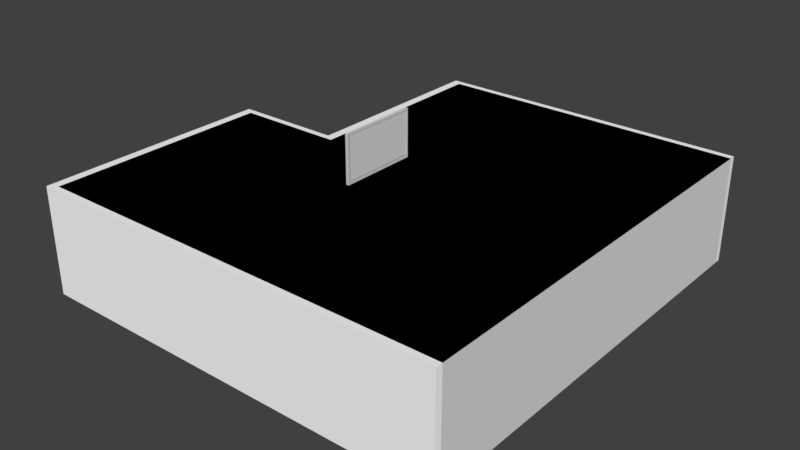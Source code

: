 # Source: bathroom-empty.blend  (saved by Blender 2.79.0; exported with 4.5.12 LTS)
import bpy
from mathutils import Matrix  # noqa: F401  (used for matrix-valued properties, if any)

bpy.ops.wm.read_factory_settings(use_empty=True)
scene = bpy.context.scene
scene.name = 'Scene'

# ---- collections
col_collection_1 = bpy.data.collections.new('Collection 1'); scene.collection.children.link(col_collection_1)

# ---- materials (node trees are filled in below, after node groups)
mat_espelho = bpy.data.materials.new('espelho')
mat_espelho.alpha_threshold = 0.0
mat_espelho.use_transparent_shadow = False
mat_espelho.roughness = 0.5
mat_vidro = bpy.data.materials.new('vidro')
mat_vidro.alpha_threshold = 0.0
mat_vidro.use_transparent_shadow = False
mat_vidro.diffuse_color = (0.7, 0.7, 0.7, 1.0)
mat_vidro.roughness = 0.5
mat_vidro.specular_intensity = 1.0
mat_floor = bpy.data.materials.new('floor')
mat_floor.alpha_threshold = 0.0
mat_floor.use_transparent_shadow = False
mat_floor.diffuse_color = (0.7, 0.7, 0.7, 1.0)
mat_floor.roughness = 0.5
mat_floor.specular_intensity = 1.0
mat_parede = bpy.data.materials.new('parede')
mat_parede.alpha_threshold = 0.0
mat_parede.use_transparent_shadow = False
mat_parede.diffuse_color = (1.0, 1.0, 1.0, 1.0)
mat_parede.roughness = 0.5

# ---- material node trees

# ---- world
world_world = bpy.data.worlds.new('World'); scene.world = world_world
world_world.color = (0.05088, 0.05088, 0.05088)
world_world.use_sun_shadow = False
world_world.sun_shadow_jitter_overblur = 0.0
world_world.cycles.sampling_method = 'MANUAL'

# ---- meshes
me_collider = bpy.data.meshes.new('Collider')
me_collider.from_pydata([(-1.516, -0.09906, 0.0758), (-1.516, -0.09906, 1.584), (-1.516, 2.706, 0.0758), (-1.516, 2.706, 1.584), (2.809, -0.09906, 0.0758), (2.809, -0.09906, 1.584), (2.809, 2.706, 0.0758), (2.809, 2.706, 1.584), (-1.516, -3.259, 0.0758), (-1.516, -3.259, 1.584), (2.809, -3.259, 0.0758), (2.809, -3.259, 1.584), (-3.041, -0.09906, 0.0758), (-3.041, -0.09906, 1.584), (-3.041, -3.259, 0.0758), (-3.041, -3.259, 1.584)], [], [(0, 2, 3, 1), (2, 6, 7, 3), (6, 4, 5, 7), (1, 13, 12, 0), (2, 0, 4, 6), (10, 8, 9, 11), (0, 8, 10, 4), (4, 10, 11, 5), (13, 15, 14, 12), (8, 14, 15, 9), (0, 12, 14, 8)])
me_collider.use_remesh_preserve_volume = False
me_collider.use_remesh_preserve_attributes = False
me_collider.use_mirror_vertex_groups = False
me_collider.update()
me_plane_003 = bpy.data.meshes.new('Plane.003')
me_plane_003.from_pydata([(-1.476, 0.2256, 1.55), (-1.476, 0.2256, 0.8779), (-1.476, 1.437, 1.55), (-1.476, 1.437, 0.8779)], [], [(0, 1, 3, 2)])
_uv = me_plane_003.uv_layers.new(name='UVMap')
_uv.uv.foreach_set('vector', [0.02674, 0.02674, 0.9733, 0.02674, 0.9733, 0.9733, 0.02674, 0.9733])
me_plane_003.materials.append(mat_espelho)
me_plane_003.use_remesh_preserve_volume = False
me_plane_003.use_remesh_preserve_attributes = False
me_plane_003.use_mirror_vertex_groups = False
me_plane_003.update()
me_plane_002 = bpy.data.meshes.new('Plane.002')
me_plane_002.from_pydata([(-1.516, 1.031, 1.551), (-1.516, 1.031, 0.8629), (-1.516, 0.2164, 1.551), (-1.516, 0.4658, 1.551), (-1.516, 0.7483, 1.551), (-1.516, 0.7483, 0.8629), (-1.516, 0.4658, 0.8629), (-1.516, 0.2164, 0.8629), (-1.516, 0.2164, 1.207), (-1.516, 1.417, 1.551), (-1.516, 1.417, 0.8629), (-1.516, 1.45, 1.207), (-1.516, 0.7483, 1.584), (-1.516, 1.031, 1.584), (-1.516, 1.45, 0.8299), (-1.516, 1.031, 0.8299), (-1.516, 0.1834, 1.584), (-1.516, 0.4658, 1.584), (-1.516, 0.7483, 0.8299), (-1.516, 0.4658, 0.8299), (-1.516, 0.1834, 0.8299), (-1.516, 0.1834, 1.207), (-1.516, 1.45, 1.584), (-1.516, 1.417, 1.207), (-1.472, 0.7483, 1.584), (-1.472, 1.031, 1.584), (-1.472, 1.45, 0.8299), (-1.472, 1.031, 0.8299), (-1.472, 0.1834, 1.584), (-1.472, 0.4658, 1.584), (-1.472, 0.7483, 0.8299), (-1.472, 0.4658, 0.8299), (-1.472, 0.1834, 0.8299), (-1.472, 0.1834, 1.207), (-1.472, 1.45, 1.584), (-1.472, 1.45, 1.207), (-1.472, 0.7483, 1.551), (-1.472, 1.031, 1.551), (-1.472, 1.417, 0.8629), (-1.472, 1.031, 0.8629), (-1.472, 0.2164, 1.551), (-1.472, 0.4658, 1.551), (-1.472, 0.7483, 0.8629), (-1.472, 0.4658, 0.8629), (-1.472, 0.2164, 0.8629), (-1.472, 0.2164, 1.207), (-1.472, 1.417, 1.551), (-1.472, 1.417, 1.207)], [], [(11, 22, 34, 35), (19, 18, 30, 31), (5, 6, 43, 42), (18, 15, 27, 30), (1, 5, 42, 39), (15, 14, 26, 27), (9, 23, 47, 46), (3, 4, 36, 41), (21, 20, 32, 33), (23, 10, 38, 47), (22, 13, 25, 34), (2, 3, 41, 40), (36, 37, 25, 24), (38, 39, 27, 26), (40, 41, 29, 28), (41, 36, 24, 29), (39, 42, 30, 27), (42, 43, 31, 30), (43, 44, 32, 31), (44, 45, 33, 32), (45, 40, 28, 33), (37, 46, 34, 25), (47, 38, 26, 35), (46, 47, 35, 34), (6, 7, 44, 43), (20, 19, 31, 32), (16, 21, 33, 28), (17, 16, 28, 29), (7, 8, 45, 44), (12, 17, 29, 24), (4, 0, 37, 36), (8, 2, 40, 45), (10, 1, 39, 38), (14, 11, 35, 26), (13, 12, 24, 25), (0, 9, 46, 37)])
_uv = me_plane_002.uv_layers.new(name='UVMap')
_uv.uv.foreach_set('vector', [0.1835, 0.259, 0.621, 0.259, 0.621, 0.6965, 0.1835, 0.6965, 0.1835, 0.259, 0.621, 0.259, 0.621, 0.6965, 0.1835, 0.6965, 0.1835, 0.259, 0.621, 0.259, 0.621, 0.6965, 0.1835, 0.6965, 0.1835, 0.259, 0.621, 0.259, 0.621, 0.6965, 0.1835, 0.6965, 0.1835, 0.259, 0.621, 0.259, 0.621, 0.6965, 0.1835, 0.6965, 0.1835, 0.259, 0.621, 0.259, 0.621, 0.6965, 0.1835, 0.6965, 0.1835, 0.259, 0.621, 0.259, 0.621, 0.6965, 0.1835, 0.6965, 0.1835, 0.259, 0.621, 0.259, 0.621, 0.6965, 0.1835, 0.6965, 0.1835, 0.259, 0.621, 0.259, 0.621, 0.6965, 0.1835, 0.6965, 0.1835, 0.259, 0.621, 0.259, 0.621, 0.6965, 0.1835, 0.6965, 0.1835, 0.259, 0.621, 0.259, 0.621, 0.6965, 0.1835, 0.6965, 0.1835, 0.259, 0.621, 0.259, 0.621, 0.6965, 0.1835, 0.6965, 0.1835, 0.259, 0.621, 0.259, 0.621, 0.6965, 0.1835, 0.6965, 0.1835, 0.259, 0.621, 0.259, 0.621, 0.6965, 0.1835, 0.6965, 0.1835, 0.259, 0.621, 0.259, 0.621, 0.6965, 0.1835, 0.6965, 0.1835, 0.259, 0.621, 0.259, 0.621, 0.6965, 0.1835, 0.6965, 0.1835, 0.259, 0.621, 0.259, 0.621, 0.6965, 0.1835, 0.6965, 0.1835, 0.259, 0.621, 0.259, 0.621, 0.6965, 0.1835, 0.6965, 0.1835, 0.259, 0.621, 0.259, 0.621, 0.6965, 0.1835, 0.6965, 0.1835, 0.259, 0.621, 0.259, 0.621, 0.6965, 0.1835, 0.6965, 0.1835, 0.259, 0.621, 0.259, 0.621, 0.6965, 0.1835, 0.6965, 0.1835, 0.259, 0.621, 0.259, 0.621, 0.6965, 0.1835, 0.6965, 0.1835, 0.259, 0.621, 0.259, 0.621, 0.6965, 0.1835, 0.6965, 0.1835, 0.259, 0.621, 0.259, 0.621, 0.6965, 0.1835, 0.6965, 0.1835, 0.259, 0.621, 0.259, 0.621, 0.6965, 0.1835, 0.6965, 0.1835, 0.259, 0.621, 0.259, 0.621, 0.6965, 0.1835, 0.6965, 0.1835, 0.259, 0.621, 0.259, 0.621, 0.6965, 0.1835, 0.6965, 0.1835, 0.259, 0.621, 0.259, 0.621, 0.6965, 0.1835, 0.6965, 0.1835, 0.259, 0.621, 0.259, 0.621, 0.6965, 0.1835, 0.6965, 0.1835, 0.259, 0.621, 0.259, 0.621, 0.6965, 0.1835, 0.6965, 0.1835, 0.259, 0.621, 0.259, 0.621, 0.6965, 0.1835, 0.6965, 0.1835, 0.259, 0.621, 0.259, 0.621, 0.6965, 0.1835, 0.6965, 0.1835, 0.259, 0.621, 0.259, 0.621, 0.6965, 0.1835, 0.6965, 0.1835, 0.259, 0.621, 0.259, 0.621, 0.6965, 0.1835, 0.6965, 0.1835, 0.259, 0.621, 0.259, 0.621, 0.6965, 0.1835, 0.6965, 0.1835, 0.259, 0.621, 0.259, 0.621, 0.6965, 0.1835, 0.6965])
me_plane_002.materials.append(mat_vidro)
me_plane_002.use_remesh_preserve_volume = False
me_plane_002.use_remesh_preserve_attributes = False
me_plane_002.use_mirror_vertex_groups = False
me_plane_002.update()
me_plane_001 = bpy.data.meshes.new('Plane.001')
me_plane_001.from_pydata([(-3.041, -3.259, 0.0758), (1.408, -3.259, 0.0758), (2.809, -3.259, 0.0758), (2.809, 2.706, 0.0758), (-1.64, -3.259, 0.0758), (-0.1159, -3.259, 0.0758), (1.408, 2.706, 0.0758), (-0.1159, 2.706, 0.0758), (-1.516, 2.706, 0.0758), (-1.516, 1.031, 0.0758), (-3.041, -0.09906, 0.0758), (-1.516, -0.09906, 0.0758), (-1.516, 0.1834, 0.0758), (-1.516, 0.4658, 0.0758), (-1.516, 0.7483, 0.0758), (-1.516, 1.45, 0.0758), (-1.516, 1.868, 0.0758), (-1.516, 2.287, 0.0758)], [], [(2, 3, 6, 1), (1, 6, 7, 5), (4, 5, 7, 8, 17, 16, 15, 9, 14, 13, 12, 11), (10, 0, 4, 11)])
_uv = me_plane_001.uv_layers.new(name='UVMap')
_uv.uv.foreach_set('vector', [0.05055, -0.08816, 0.05055, 8.349, -1.307, 8.349, -1.307, -0.08816, 1.465, -0.08816, 1.465, 8.349, -0.01281, 8.349, -0.01281, -0.08816, 1.281, -0.08816, 2.759, -0.08816, 2.759, 8.349, 1.402, 8.349, 1.402, 7.757, 1.402, 7.165, 1.402, 6.572, 1.402, 5.98, 1.402, 5.58, 1.402, 5.181, 1.402, 4.781, 1.402, 4.382, -0.07617, -1.162, -0.07617, -5.632, 1.281, -5.632, 1.402, -1.162])
me_plane_001.materials.append(mat_floor)
me_plane_001.use_remesh_preserve_volume = False
me_plane_001.use_remesh_preserve_attributes = False
me_plane_001.use_mirror_vertex_groups = False
me_plane_001.update()
me_plane = bpy.data.meshes.new('Plane')
me_plane.from_pydata([(-3.165, -3.344, 0.0758), (2.8, -3.344, 0.0758), (2.809, 2.791, 0.0758), (-1.64, -3.344, 0.0758), (-0.1159, -3.344, 0.0758), (1.276, -3.344, 0.0758), (1.408, 2.791, 0.0758), (-0.1159, 2.791, 0.0758), (-1.64, 2.791, 0.0758), (-3.165, -0.01405, 0.0758), (-3.165, -1.059, 0.0758), (-1.64, -0.01405, 0.0758), (-1.64, 1.031, 0.0758), (-3.041, -1.059, 0.0758), (-3.041, -3.259, 0.0758), (1.408, -3.259, 0.0758), (2.809, -3.259, 0.0758), (2.809, 2.706, 0.0758), (-1.64, -3.259, 0.0758), (-0.1159, -3.259, 0.0758), (1.408, 2.706, 0.0758), (-0.1159, 2.706, 0.0758), (-1.516, 2.706, 0.0758), (-1.516, 1.031, 0.0758), (-3.041, -0.09906, 0.0758), (-1.516, -0.09906, 0.0758), (-3.041, -1.059, 1.584), (-3.041, -3.259, 1.584), (1.408, -3.259, 1.584), (2.809, -3.259, 1.584), (2.809, 2.706, 1.584), (-1.64, -3.259, 1.584), (-0.1159, -3.259, 1.584), (1.408, 2.706, 1.584), (-0.1159, 2.706, 1.584), (-1.516, 2.706, 1.584), (-1.516, 1.031, 1.551), (-3.041, -0.09906, 1.584), (-1.516, -0.09906, 1.584), (-3.165, -1.059, 1.584), (-3.165, -3.344, 1.584), (1.276, -3.344, 1.584), (2.8, -3.344, 1.584), (2.809, 2.791, 1.584), (-1.64, -3.344, 1.584), (-0.1159, -3.344, 1.584), (1.408, 2.791, 1.584), (-0.1159, 2.791, 1.584), (-1.64, 2.791, 1.584), (-1.64, 1.031, 1.584), (-3.165, -0.01405, 1.584), (-1.64, -0.01405, 1.584), (2.809, 2.706, 1.207), (2.809, 2.706, 0.8299), (2.809, 2.706, 0.4528), (1.408, -3.259, 0.4528), (1.408, -3.259, 0.8299), (1.408, -3.259, 1.207), (-3.041, -3.259, 1.207), (-3.041, -3.259, 0.8299), (-3.041, -3.259, 0.4528), (2.809, -3.259, 0.4528), (2.809, -3.259, 0.8299), (2.809, -3.259, 1.207), (-3.041, -1.059, 1.207), (-3.041, -1.059, 0.8299), (-3.041, -1.059, 0.4528), (-3.041, -0.09906, 0.4528), (-3.041, -0.09906, 0.8299), (-3.041, -0.09906, 1.207), (-1.64, -3.259, 1.207), (-1.64, -3.259, 0.8299), (-1.64, -3.259, 0.4528), (-0.1159, -3.259, 1.207), (-0.1159, -3.259, 0.8299), (-0.1159, -3.259, 0.4528), (-1.516, 1.031, 0.4528), (-1.516, 1.031, 0.8629), (-1.516, -0.09906, 1.207), (-1.516, -0.09906, 0.8299), (-1.516, -0.09906, 0.4528), (1.408, 2.706, 1.207), (1.408, 2.706, 0.8299), (1.408, 2.706, 0.4528), (-0.1159, 2.706, 1.207), (-0.1159, 2.706, 0.8299), (-0.1159, 2.706, 0.4528), (-1.516, 2.706, 1.207), (-1.516, 2.706, 0.8299), (-1.516, 2.706, 0.4528), (-1.516, 0.1834, 0.0758), (-1.516, 0.4658, 0.0758), (-1.516, 0.7483, 0.0758), (-1.64, 0.2471, 0.0758), (-1.64, 0.5083, 0.0758), (-1.64, 0.7695, 0.0758), (-1.516, 0.2164, 1.551), (-1.516, 0.4658, 1.551), (-1.516, 0.7483, 1.551), (-1.64, 0.2471, 1.584), (-1.64, 0.5083, 1.584), (-1.64, 0.7695, 1.584), (-1.516, 0.7483, 0.4528), (-1.516, 0.4658, 0.4528), (-1.516, 0.1834, 0.4528), (-1.516, 0.7483, 0.8629), (-1.516, 0.4658, 0.8629), (-1.516, 0.2164, 0.8629), (-1.516, 0.2164, 1.207), (-1.516, 1.45, 0.0758), (-1.516, 1.868, 0.0758), (-1.516, 2.287, 0.0758), (-1.64, 1.471, 0.0758), (-1.64, 1.911, 0.0758), (-1.64, 2.351, 0.0758), (-1.516, 1.417, 1.551), (-1.516, 1.868, 1.584), (-1.516, 2.287, 1.584), (-1.64, 1.471, 1.584), (-1.64, 1.911, 1.584), (-1.64, 2.351, 1.584), (-1.516, 2.287, 0.4528), (-1.516, 1.868, 0.4528), (-1.516, 1.45, 0.4528), (-1.516, 2.287, 0.8299), (-1.516, 1.868, 0.8299), (-1.516, 1.417, 0.8629), (-1.516, 2.287, 1.207), (-1.516, 1.868, 1.207), (-1.516, 1.45, 1.207), (-1.516, 0.7483, 1.584), (-1.516, 1.031, 1.584), (-1.516, 1.45, 0.8299), (-1.516, 1.031, 0.8299), (-1.516, 0.1834, 1.584), (-1.516, 0.4658, 1.584), (-1.516, 0.7483, 0.8299), (-1.516, 0.4658, 0.8299), (-1.516, 0.1834, 0.8299), (-1.516, 0.1834, 1.207), (-1.516, 1.45, 1.584), (-1.516, 1.417, 1.207), (-1.638, 1.031, 1.207), (-1.638, 1.031, 1.551), (-1.638, 1.031, 0.8629), (-1.638, 1.417, 1.207), (-1.638, 0.7483, 1.207), (-1.638, 0.4658, 1.207), (-1.638, 0.2164, 1.207), (-1.638, 0.4658, 0.8629), (-1.638, 0.7483, 0.8629), (-1.638, 0.4658, 1.551), (-1.638, 0.7483, 1.551), (-1.638, 1.417, 0.8629), (-1.638, 0.2164, 1.551), (-1.638, 0.2164, 0.8629), (-1.638, 1.417, 1.551)], [], [(115, 36, 143, 156), (73, 70, 31, 32), (7, 8, 48, 47), (70, 58, 27, 31), (6, 7, 47, 46), (2, 6, 46, 43), (63, 57, 28, 29), (4, 5, 41, 45), (58, 64, 26, 27), (3, 4, 45, 44), (0, 3, 44, 40), (64, 69, 37, 26), (27, 26, 39, 40), (29, 28, 41, 42), (31, 27, 40, 44), (32, 31, 44, 45), (28, 32, 45, 41), (33, 30, 43, 46), (34, 33, 46, 47), (35, 34, 47, 48), (117, 35, 48, 120), (26, 37, 50, 39), (130, 131, 49, 101), (37, 38, 51, 50), (112, 12, 49, 118), (57, 73, 32, 28), (69, 78, 38, 37), (9, 10, 39, 50), (81, 52, 30, 33), (84, 81, 33, 34), (87, 84, 34, 35), (127, 87, 35, 117), (10, 0, 40, 39), (93, 11, 51, 99), (5, 1, 42, 41), (11, 9, 50, 51), (111, 22, 89, 121), (121, 89, 88, 124), (124, 88, 87, 127), (22, 21, 86, 89), (89, 86, 85, 88), (88, 85, 84, 87), (21, 20, 83, 86), (86, 83, 82, 85), (85, 82, 81, 84), (20, 17, 54, 83), (83, 54, 53, 82), (82, 53, 52, 81), (24, 25, 80, 67), (67, 80, 79, 68), (68, 79, 78, 69), (15, 19, 75, 55), (55, 75, 74, 56), (56, 74, 73, 57), (13, 24, 67, 66), (66, 67, 68, 65), (65, 68, 69, 64), (14, 13, 66, 60), (60, 66, 65, 59), (59, 65, 64, 58), (16, 15, 55, 61), (61, 55, 56, 62), (62, 56, 57, 63), (18, 14, 60, 72), (72, 60, 59, 71), (71, 59, 58, 70), (19, 18, 72, 75), (75, 72, 71, 74), (74, 71, 70, 73), (92, 23, 76, 102), (102, 76, 133, 136), (97, 96, 154, 151), (79, 138, 139, 78), (106, 105, 150, 149), (96, 108, 148, 154), (80, 104, 138, 79), (104, 103, 137, 138), (103, 102, 136, 137), (25, 90, 104, 80), (90, 91, 103, 104), (91, 92, 102, 103), (12, 95, 101, 49), (95, 94, 100, 101), (94, 93, 99, 100), (38, 134, 99, 51), (134, 135, 100, 99), (135, 130, 101, 100), (78, 139, 134, 38), (77, 126, 153, 144), (141, 115, 156, 145), (105, 77, 144, 150), (132, 125, 128, 129), (125, 124, 127, 128), (76, 123, 132, 133), (123, 122, 125, 132), (122, 121, 124, 125), (23, 109, 123, 76), (109, 110, 122, 123), (110, 111, 121, 122), (108, 107, 155, 148), (129, 128, 116, 140), (128, 127, 117, 116), (8, 114, 120, 48), (114, 113, 119, 120), (113, 112, 118, 119), (131, 140, 118, 49), (140, 116, 119, 118), (116, 117, 120, 119), (13, 14, 24), (146, 142, 143, 152), (150, 144, 142, 146), (155, 149, 147, 148), (149, 150, 146, 147), (148, 147, 151, 154), (147, 146, 152, 151), (144, 153, 145, 142), (142, 145, 156, 143), (107, 106, 149, 155), (98, 97, 151, 152), (126, 141, 145, 153), (36, 98, 152, 143), (16, 1, 5, 4, 3, 0, 10, 9, 11, 93, 94, 95, 12, 112, 113, 114, 8, 7, 6, 2, 17, 20, 21, 22, 111, 110, 109, 23, 92, 91, 90, 25, 24, 14, 18, 19, 15), (63, 29, 42, 1, 16, 61, 62), (54, 17, 2, 43, 30, 52, 53)])
_uv = me_plane.uv_layers.new(name='UVMap')
_uv.uv.foreach_set('vector', [1.029, -0.3063, 1.029, -0.5675, 0.9882, -0.5675, 0.9882, -0.3063, 0.5377, -0.151, 0.02409, -0.151, 0.02409, 0.1042, 0.5377, 0.1042, 0.5377, 0.4098, 0.02409, 0.4098, 0.02409, 1.431, 0.5377, 1.431, 0.9874, -0.151, 0.5157, -0.151, 0.5157, 0.1042, 0.9874, 0.1042, 1.051, 0.4098, 0.5377, 0.4098, 0.5377, 1.431, 1.051, 1.431, 0.5596, 0.4098, 0.0879, 0.4098, 0.0879, 1.431, 0.5596, 1.431, 0.5597, -0.151, 0.0879, -0.151, 0.0879, 0.1042, 0.5597, 0.1042, 0.5377, 0.4098, 1.007, 0.4098, 1.007, 1.431, 0.5377, 1.431, 0.9012, -0.151, 1.983, -0.151, 1.983, 0.1042, 0.9012, 0.1042, 0.9874, 0.4098, 1.501, 0.4098, 1.501, 1.431, 0.9874, 1.431, 0.4739, 0.4098, 0.9874, 0.4098, 0.9874, 1.431, 0.4739, 1.431, 1.02, -0.151, 1.491, -0.151, 1.491, 0.1042, 1.02, 0.1042, 0.5157, 0.5081, 0.5157, 1.998, 0.4739, 1.998, 0.4739, 0.4506, 0.5597, 0.5081, 0.0879, 0.5081, 0.04331, 0.4506, 0.5569, 0.4506, 0.9874, 0.5081, 0.5157, 0.5081, 0.4739, 0.4506, 0.9874, 0.4506, 0.5377, 0.5081, 0.02409, 0.5081, 0.02409, 0.4506, 0.5377, 0.4506, 1.051, 0.5081, 0.5377, 0.5081, 0.5377, 0.4506, 1.007, 0.4506, 1.051, 0.5666, 1.523, 0.5666, 1.523, 0.6241, 1.051, 0.6241, 0.5377, 0.5666, 1.051, 0.5666, 1.051, 0.6241, 0.5377, 0.6241, 1.029, 0.5666, 1.501, 0.5666, 1.501, 0.6241, 0.9874, 0.6241, 1.029, 0.2831, 1.029, 0.5666, 0.9874, 0.6241, 0.9874, 0.3262, 0.5157, 0.6712, 0.5157, 1.321, 0.4739, 1.378, 0.4739, 0.6712, 1.029, 0.5678, 1.029, 0.759, 0.9874, 0.759, 0.9874, 0.5822, 0.5157, -0.005708, 1.029, -0.005708, 0.9874, 0.05184, 0.4739, 0.05184, 0.3364, 0.4098, 0.12, 0.4098, 0.12, 1.431, 0.3364, 1.431, 1.051, -0.151, 0.5377, -0.151, 0.5377, 0.1042, 1.051, 0.1042, 0.5157, -0.151, 1.029, -0.151, 1.029, 0.1042, 0.5157, 0.1042, 0.5698, 0.4098, 0.05623, 0.4098, 0.05623, 1.431, 0.5698, 1.431, 1.051, -0.151, 1.523, -0.151, 1.523, 0.1042, 1.051, 0.1042, 0.5377, -0.151, 1.051, -0.151, 1.051, 0.1042, 0.5377, 0.1042, 1.029, -0.151, 1.501, -0.151, 1.501, 0.1042, 1.029, 0.1042, 0.7377, -0.151, 0.9436, -0.151, 0.9436, 0.1042, 0.7377, 0.1042, 1.02, 0.4098, -0.104, 0.4098, -0.104, 1.431, 1.02, 1.431, 0.6982, 0.4098, 0.5698, 0.4098, 0.5698, 1.431, 0.6982, 1.431, 1.007, 0.4098, 1.52, 0.4098, 1.52, 1.431, 1.007, 1.431, 0.9874, 0.4098, 0.4739, 0.4098, 0.4739, 1.431, 0.9874, 1.431, 0.7377, 0.4098, 0.9436, 0.4098, 0.9436, 0.665, 0.7377, 0.665, 0.7377, 0.665, 0.9436, 0.665, 0.9436, 0.9202, 0.7377, 0.9202, 0.7377, -0.4063, 0.9436, -0.4063, 0.9436, -0.151, 0.7377, -0.151, 1.029, 0.4098, 1.501, 0.4098, 1.501, 0.665, 1.029, 0.665, 1.029, 0.665, 1.501, 0.665, 1.501, 0.9202, 1.029, 0.9202, 1.029, -0.4063, 1.501, -0.4063, 1.501, -0.151, 1.029, -0.151, 0.5377, 0.4098, 1.051, 0.4098, 1.051, 0.665, 0.5377, 0.665, 0.5377, 0.665, 1.051, 0.665, 1.051, 0.9202, 0.5377, 0.9202, 0.5377, -0.4063, 1.051, -0.4063, 1.051, -0.151, 0.5377, -0.151, 1.051, 0.4098, 1.523, 0.4098, 1.523, 0.665, 1.051, 0.665, 1.051, 0.665, 1.523, 0.665, 1.523, 0.9202, 1.051, 0.9202, 1.051, -0.4063, 1.523, -0.4063, 1.523, -0.151, 1.051, -0.151, 0.5157, 0.4098, 1.029, 0.4098, 1.029, 0.665, 0.5157, 0.665, 0.5157, 0.665, 1.029, 0.665, 1.029, 0.9202, 0.5157, 0.9202, 0.5157, -0.4063, 1.029, -0.4063, 1.029, -0.151, 0.5157, -0.151, 1.051, 0.4098, 0.5377, 0.4098, 0.5377, 0.665, 1.051, 0.665, 1.051, 0.665, 0.5377, 0.665, 0.5377, 0.9202, 1.051, 0.9202, 1.051, -0.4063, 0.5377, -0.4063, 0.5377, -0.151, 1.051, -0.151, 1.02, 0.4098, 1.491, 0.4098, 1.491, 0.665, 1.02, 0.665, 1.02, 0.665, 1.491, 0.665, 1.491, 0.9202, 1.02, 0.9202, 1.02, -0.4063, 1.491, -0.4063, 1.491, -0.151, 1.02, -0.151, 0.9012, 0.4098, 1.983, 0.4098, 1.983, 0.665, 0.9012, 0.665, 0.9012, 0.665, 1.983, 0.665, 1.983, 0.9202, 0.9012, 0.9202, 0.9012, -0.4063, 1.983, -0.4063, 1.983, -0.151, 0.9012, -0.151, 0.5597, 0.4098, 0.0879, 0.4098, 0.0879, 0.665, 0.5597, 0.665, 0.5597, 0.665, 0.0879, 0.665, 0.0879, 0.9202, 0.5597, 0.9202, 0.5597, -0.4063, 0.0879, -0.4063, 0.0879, -0.151, 0.5597, -0.151, 0.9874, 0.4098, 0.5157, 0.4098, 0.5157, 0.665, 0.9874, 0.665, 0.9874, 0.665, 0.5157, 0.665, 0.5157, 0.9202, 0.9874, 0.9202, 0.9874, -0.4063, 0.5157, -0.4063, 0.5157, -0.151, 0.9874, -0.151, 0.5377, 0.4098, 0.02409, 0.4098, 0.02409, 0.665, 0.5377, 0.665, 0.5377, 0.665, 0.02409, 0.665, 0.02409, 0.9202, 0.5377, 0.9202, 0.5377, -0.4063, 0.02409, -0.4063, 0.02409, -0.151, 0.5377, -0.151, 0.9446, 0.4098, 1.083, 0.4098, 1.083, 0.665, 0.9446, 0.665, 0.9446, 0.665, 1.083, 0.665, 1.083, 0.9202, 0.9446, 0.9202, 1.029, 0.3767, 1.029, 0.2078, 0.9882, 0.2078, 0.9882, 0.3767, 0.528, -0.4063, 0.6669, -0.4063, 0.6669, -0.151, 0.528, -0.151, 1.029, 0.3767, 1.029, 0.5678, 0.9882, 0.5678, 0.9882, 0.3767, 1.029, 0.08185, 1.029, -0.151, 0.9882, -0.151, 0.9882, 0.08185, 0.528, 0.665, 0.6669, 0.665, 0.6669, 0.9202, 0.528, 0.9202, 0.6669, 0.665, 0.8057, 0.665, 0.8057, 0.9202, 0.6669, 0.9202, 0.8057, 0.665, 0.9446, 0.665, 0.9446, 0.9202, 0.8057, 0.9202, 0.528, 0.4098, 0.6669, 0.4098, 0.6669, 0.665, 0.528, 0.665, 0.6669, 0.4098, 0.8057, 0.4098, 0.8057, 0.665, 0.6669, 0.665, 0.8057, 0.4098, 0.9446, 0.4098, 0.9446, 0.665, 0.8057, 0.665, 0.12, 0.4098, -0.008357, 0.4098, -0.008357, 1.431, 0.12, 1.431, 0.955, 0.4098, 0.8266, 0.4098, 0.8266, 1.431, 0.955, 1.431, 0.8266, 0.4098, 0.6982, 0.4098, 0.6982, 1.431, 0.8266, 1.431, 1.029, -0.005708, 1.029, 0.1855, 0.9874, 0.2286, 0.9874, 0.05184, 1.029, 0.1855, 1.029, 0.3767, 0.9874, 0.4054, 0.9874, 0.2286, 1.029, 0.3767, 1.029, 0.5678, 0.9874, 0.5822, 0.9874, 0.4054, 0.528, -0.151, 0.6669, -0.151, 0.6669, 0.1042, 0.528, 0.1042, 1.029, -0.5675, 1.029, -0.3063, 0.9882, -0.3063, 0.9882, -0.5675, 1.029, -0.151, 1.029, 0.08185, 0.9882, 0.08185, 0.9882, -0.151, 1.029, 0.5678, 1.029, 0.759, 0.9882, 0.759, 0.9882, 0.5678, 0.3259, -0.4063, 0.5318, -0.4063, 0.5318, -0.151, 0.3259, -0.151, 0.5318, -0.4063, 0.7377, -0.4063, 0.7377, -0.151, 0.5318, -0.151, 0.12, 0.665, 0.3259, 0.665, 0.3259, 0.9202, 0.12, 0.9202, 0.3259, 0.665, 0.5318, 0.665, 0.5318, 0.9202, 0.3259, 0.9202, 0.5318, 0.665, 0.7377, 0.665, 0.7377, 0.9202, 0.5318, 0.9202, 0.12, 0.4098, 0.3259, 0.4098, 0.3259, 0.665, 0.12, 0.665, 0.3259, 0.4098, 0.5318, 0.4098, 0.5318, 0.665, 0.3259, 0.665, 0.5318, 0.4098, 0.7377, 0.4098, 0.7377, 0.665, 0.5318, 0.665, 1.029, -0.151, 1.029, -0.3839, 0.9882, -0.3839, 0.9882, -0.151, 0.3259, -0.151, 0.5318, -0.151, 0.5318, 0.1042, 0.3259, 0.1042, 0.5318, -0.151, 0.7377, -0.151, 0.7377, 0.1042, 0.5318, 0.1042, 0.9854, 0.4098, 0.7691, 0.4098, 0.7691, 1.431, 0.9854, 1.431, 0.7691, 0.4098, 0.5527, 0.4098, 0.5527, 1.431, 0.7691, 1.431, 0.5527, 0.4098, 0.3364, 0.4098, 0.3364, 1.431, 0.5527, 1.431, 1.029, -0.5675, 1.029, -0.284, 0.9874, -0.2696, 0.9874, -0.5675, 1.029, -0.284, 1.029, -0.0004455, 0.9874, 0.02833, 0.9874, -0.2696, 1.029, -0.0004455, 1.029, 0.2831, 0.9874, 0.3262, 0.9874, 0.02833, 0.5157, 0.6712, 0.5157, -0.8184, 0.5157, 1.321, 0.9446, -0.151, 1.083, -0.151, 1.083, 0.08185, 0.9446, 0.08185, 0.9446, -0.3839, 1.083, -0.3839, 1.083, -0.151, 0.9446, -0.151, 0.6831, -0.3839, 0.8057, -0.3839, 0.8057, -0.151, 0.6831, -0.151, 0.8057, -0.3839, 0.9446, -0.3839, 0.9446, -0.151, 0.8057, -0.151, 0.6831, -0.151, 0.8057, -0.151, 0.8057, 0.08185, 0.6831, 0.08185, 0.8057, -0.151, 0.9446, -0.151, 0.9446, 0.08185, 0.8057, 0.08185, 0.12, -0.3839, 0.3097, -0.3839, 0.3097, -0.151, 0.12, -0.151, 0.12, -0.151, 0.3097, -0.151, 0.3097, 0.08185, 0.12, 0.08185, 1.029, 0.2078, 1.029, 0.3767, 0.9882, 0.3767, 0.9882, 0.2078, 1.029, 0.5678, 1.029, 0.3767, 0.9882, 0.3767, 0.9882, 0.5678, 1.029, -0.3839, 1.029, -0.151, 0.9882, -0.151, 0.9882, -0.3839, 1.029, -0.5675, 1.029, -0.7587, 0.9882, -0.7587, 0.9882, -0.5675, 0.5597, 0.5081, 0.5569, 0.4506, 0.04331, 0.4506, -0.4257, 0.4506, -0.9393, 0.4506, -1.453, 0.4506, -1.453, 1.998, -1.453, 2.705, -0.9393, 2.705, -0.9393, 2.882, -0.9393, 3.058, -0.9393, 3.235, -0.9393, 3.412, -0.9393, 3.71, -0.9393, 4.008, -0.9393, 4.306, -0.9393, 4.604, -0.4257, 4.604, 0.0879, 4.604, 0.5596, 4.604, 0.5597, 4.546, 0.0879, 4.546, -0.4257, 4.546, -0.8975, 4.546, -0.8975, 4.263, -0.8975, 3.979, -0.8975, 3.696, -0.8975, 3.412, -0.8975, 3.221, -0.8975, 3.03, -0.8975, 2.838, -0.8975, 2.647, -1.411, 2.647, -1.411, 0.5081, -0.9393, 0.5081, -0.4257, 0.5081, 0.0879, 0.5081, 0.9012, -0.151, 0.9012, 0.1042, 0.8594, 0.1042, 0.8594, -0.9167, 0.9012, -0.9167, 0.9012, -0.6615, 0.9012, -0.4063, 0.9436, 0.665, 0.9436, 0.4098, 0.9854, 0.4098, 0.9854, 1.431, 0.9436, 1.431, 0.9436, 1.175, 0.9436, 0.9202])
me_plane.materials.append(mat_parede)
me_plane.use_remesh_preserve_volume = False
me_plane.use_remesh_preserve_attributes = False
me_plane.use_mirror_vertex_groups = False
me_plane.update()

# ---- objects
ob_collider = bpy.data.objects.new('Collider', me_collider)
ob_plane_003 = bpy.data.objects.new('Plane.003', me_plane_003)
ob_plane_002 = bpy.data.objects.new('Plane.002', me_plane_002)
ob_plane_001 = bpy.data.objects.new('Plane.001', me_plane_001)
ob_plane = bpy.data.objects.new('Plane', me_plane)

# ---- transforms, parenting, visibility, modifiers, constraints
ob_collider.location = (0.0, 0.0, 0.0)
ob_collider.lineart.crease_threshold = 0.0
ob_plane_003.location = (0.0, 0.0, 0.0)
ob_plane_003.lineart.crease_threshold = 0.0
ob_plane_002.location = (0.0, 0.0, 0.0)
ob_plane_002.lineart.crease_threshold = 0.0
ob_plane_001.location = (0.0, 0.0, 0.0)
ob_plane_001.lineart.crease_threshold = 0.0
ob_plane.location = (0.0, 0.0, 0.0)
ob_plane.lineart.crease_threshold = 0.0

# ---- collection membership
col_collection_1.objects.link(ob_collider)
col_collection_1.objects.link(ob_plane_003)
col_collection_1.objects.link(ob_plane_002)
col_collection_1.objects.link(ob_plane_001)
col_collection_1.objects.link(ob_plane)

# ---- scene / render settings (as saved in the file)
scene.frame_start = 1; scene.frame_end = 250; scene.frame_set(1)
scene.render.engine = 'BLENDER_EEVEE_NEXT'
scene.render.resolution_percentage = 50
scene.render.dither_intensity = 0.0
scene.cycles.use_denoising = False
scene.cycles.samples = 128
scene.cycles.sampling_pattern = 'TABULATED_SOBOL'
scene.cycles.use_adaptive_sampling = False
scene.cycles.use_light_tree = False
scene.cycles.blur_glossy = 0.0
scene.cycles.sample_clamp_indirect = 0.0
scene.view_settings.view_transform = 'Standard'
bpy.context.view_layer.update()

# ---- added for rendering (the .blend has no active camera and no usable light): camera, sun
cam_auto = bpy.data.cameras.new('AutoCamera')
cam_auto.lens = 50.0
cam_auto.sensor_width = 36.0
cam_auto.clip_end = 1000.0
ob_auto_camera = bpy.data.objects.new('AutoCamera', cam_auto)
scene.collection.objects.link(ob_auto_camera)
ob_auto_camera.location = (7.86674, -9.93019, 7.26559)
ob_auto_camera.rotation_euler = (1.09748, -7.21219e-08, 0.694738)
scene.camera = ob_auto_camera
light_auto_sun = bpy.data.lights.new('AutoSun', 'SUN')
light_auto_sun.energy = 3.0
light_auto_sun.angle = 0.0523599
ob_auto_sun = bpy.data.objects.new('AutoSun', light_auto_sun)
scene.collection.objects.link(ob_auto_sun)
ob_auto_sun.rotation_euler = (0.872665, 0.174533, 0.523599)
bpy.context.view_layer.update()
